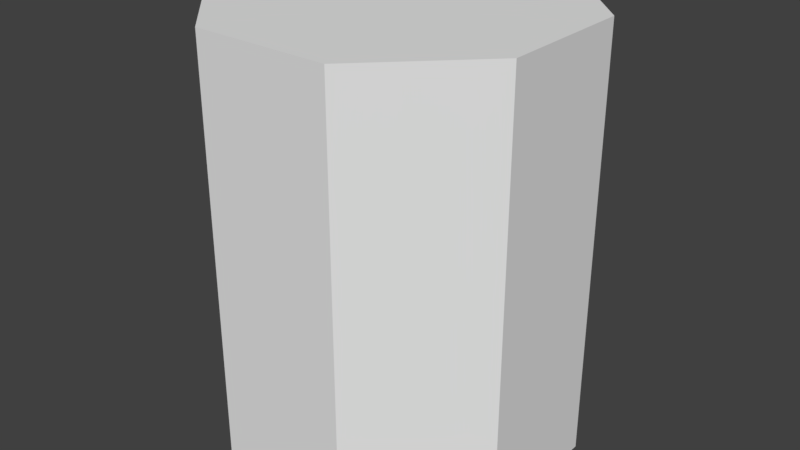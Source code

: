 # Source: Stone_pedestal.blend  (saved by Blender 2.77.0; exported with 4.5.12 LTS)
import bpy
from mathutils import Matrix  # noqa: F401  (used for matrix-valued properties, if any)

bpy.ops.wm.read_factory_settings(use_empty=True)
scene = bpy.context.scene
scene.name = 'Scene'

# ---- collections
col_collection_1 = bpy.data.collections.new('Collection 1'); scene.collection.children.link(col_collection_1)

# ---- world
world_world = bpy.data.worlds.new('World'); scene.world = world_world
world_world.color = (0.05088, 0.05088, 0.05088)
world_world.use_sun_shadow = False
world_world.sun_shadow_jitter_overblur = 0.0
world_world.cycles.sampling_method = 'MANUAL'

# ---- meshes
me_cylinder_001 = bpy.data.meshes.new('Cylinder.001')
me_cylinder_001.from_pydata([(-0.1913, 0.4619, -0.2), (-0.1913, 0.4619, 1.0), (0.1913, 0.4619, -0.2), (0.1913, 0.4619, 1.0), (0.4619, 0.1913, -0.2), (0.4619, 0.1913, 1.0), (0.4619, -0.1913, -0.2), (0.4619, -0.1913, 1.0), (0.1913, -0.4619, -0.2), (0.1913, -0.4619, 1.0), (-0.1913, -0.4619, -0.2), (-0.1913, -0.4619, 1.0), (-0.4619, -0.1913, -0.2), (-0.4619, -0.1913, 1.0), (-0.4619, 0.1913, -0.2), (-0.4619, 0.1913, 1.0)], [], [(1, 3, 2, 0), (2, 3, 5, 4), (4, 5, 7, 6), (6, 7, 9, 8), (9, 11, 10, 8), (10, 11, 13, 12), (12, 13, 15, 14), (14, 15, 1, 0), (0, 2, 4, 6, 8, 10, 12, 14), (5, 3, 1, 15, 13, 11, 9, 7)])
_uv = me_cylinder_001.uv_layers.new(name='UVMap')
_uv.uv.foreach_set('vector', [0.3149, 0.2342, 0.3149, 0.2342, 0.3149, 0.2342, 0.3149, 0.2342, 0.3149, 0.2342, 0.3149, 0.2342, 0.3149, 0.2342, 0.3149, 0.2342, 0.3149, 0.2342, 0.3149, 0.2342, 0.3149, 0.2342, 0.3149, 0.2342, 0.3149, 0.2342, 0.3149, 0.2342, 0.3149, 0.2342, 0.3149, 0.2342, 0.3149, 0.2342, 0.3149, 0.2342, 0.3149, 0.2342, 0.3149, 0.2342, 0.3149, 0.2342, 0.3149, 0.2342, 0.3149, 0.2342, 0.3149, 0.2342, 0.3149, 0.2342, 0.3149, 0.2342, 0.3149, 0.2342, 0.3149, 0.2342, 0.3149, 0.2342, 0.3149, 0.2342, 0.3149, 0.2342, 0.3149, 0.2342, 0.3149, 0.2342, 0.3149, 0.2342, 0.3149, 0.2342, 0.3149, 0.2342, 0.3149, 0.2342, 0.3149, 0.2342, 0.3149, 0.2342, 0.3149, 0.2342, 0.3149, 0.2342, 0.3149, 0.2342, 0.3149, 0.2342, 0.3149, 0.2342, 0.3149, 0.2342, 0.3149, 0.2342, 0.3149, 0.2342, 0.3149, 0.2342])
me_cylinder_001.use_remesh_preserve_volume = False
me_cylinder_001.use_remesh_preserve_attributes = False
me_cylinder_001.use_mirror_vertex_groups = False
me_cylinder_001.update()

# ---- objects
ob_stone_pedestal = bpy.data.objects.new('Stone pedestal', me_cylinder_001)

# ---- transforms, parenting, visibility, modifiers, constraints
ob_stone_pedestal.location = (0.0, 0.0, 0.0)
ob_stone_pedestal.lineart.crease_threshold = 0.0

# ---- collection membership
col_collection_1.objects.link(ob_stone_pedestal)

# ---- scene / render settings (as saved in the file)
scene.frame_start = 1; scene.frame_end = 250; scene.frame_set(1)
scene.render.engine = 'BLENDER_EEVEE_NEXT'
scene.render.resolution_percentage = 50
scene.render.dither_intensity = 0.0
scene.cycles.use_denoising = False
scene.cycles.samples = 128
scene.cycles.sampling_pattern = 'TABULATED_SOBOL'
scene.cycles.light_sampling_threshold = 0.0
scene.cycles.use_adaptive_sampling = False
scene.cycles.use_light_tree = False
scene.cycles.blur_glossy = 0.0
scene.cycles.sample_clamp_indirect = 0.0
scene.view_settings.view_transform = 'Standard'
bpy.context.view_layer.update()

# ---- added for rendering (the .blend has no active camera and no usable light): camera, sun
cam_auto = bpy.data.cameras.new('AutoCamera')
cam_auto.lens = 50.0
cam_auto.sensor_width = 36.0
cam_auto.clip_end = 1000.0
ob_auto_camera = bpy.data.objects.new('AutoCamera', cam_auto)
scene.collection.objects.link(ob_auto_camera)
ob_auto_camera.location = (1.64136, -1.96963, 1.71309)
ob_auto_camera.rotation_euler = (1.09748, -7.21219e-08, 0.694738)
scene.camera = ob_auto_camera
light_auto_sun = bpy.data.lights.new('AutoSun', 'SUN')
light_auto_sun.energy = 3.0
light_auto_sun.angle = 0.0523599
ob_auto_sun = bpy.data.objects.new('AutoSun', light_auto_sun)
scene.collection.objects.link(ob_auto_sun)
ob_auto_sun.rotation_euler = (0.872665, 0.174533, 0.523599)
bpy.context.view_layer.update()
